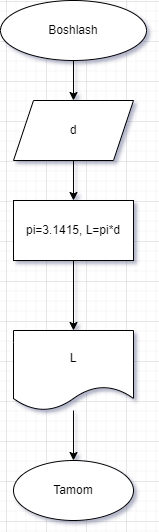

The diagram above was exported from draw.io. Its source (the exported page's mxGraphModel, read from the mxfile embedded in the PNG):
<mxGraphModel dx="1221" dy="588" grid="1" gridSize="10" guides="1" tooltips="1" connect="1" arrows="1" fold="1" page="1" pageScale="1" pageWidth="827" pageHeight="1169" math="0" shadow="0">
  <root>
    <mxCell id="0" />
    <mxCell id="1" parent="0" />
    <mxCell id="6QWWEk21XxF_kfZ3hOhy-3" value="" style="edgeStyle=orthogonalEdgeStyle;rounded=0;orthogonalLoop=1;jettySize=auto;html=1;" edge="1" parent="1" source="6QWWEk21XxF_kfZ3hOhy-1" target="6QWWEk21XxF_kfZ3hOhy-2">
      <mxGeometry relative="1" as="geometry" />
    </mxCell>
    <mxCell id="6QWWEk21XxF_kfZ3hOhy-1" value="Boshlash" style="ellipse;whiteSpace=wrap;html=1;" vertex="1" parent="1">
      <mxGeometry x="354" y="120" width="146" height="60" as="geometry" />
    </mxCell>
    <mxCell id="6QWWEk21XxF_kfZ3hOhy-5" value="" style="edgeStyle=orthogonalEdgeStyle;rounded=0;orthogonalLoop=1;jettySize=auto;html=1;" edge="1" parent="1" source="6QWWEk21XxF_kfZ3hOhy-2" target="6QWWEk21XxF_kfZ3hOhy-4">
      <mxGeometry relative="1" as="geometry" />
    </mxCell>
    <mxCell id="6QWWEk21XxF_kfZ3hOhy-2" value="d" style="shape=parallelogram;perimeter=parallelogramPerimeter;whiteSpace=wrap;html=1;fixedSize=1;" vertex="1" parent="1">
      <mxGeometry x="367" y="220" width="120" height="60" as="geometry" />
    </mxCell>
    <mxCell id="6QWWEk21XxF_kfZ3hOhy-12" style="edgeStyle=orthogonalEdgeStyle;rounded=0;orthogonalLoop=1;jettySize=auto;html=1;entryX=0.5;entryY=0;entryDx=0;entryDy=0;" edge="1" parent="1" source="6QWWEk21XxF_kfZ3hOhy-4" target="6QWWEk21XxF_kfZ3hOhy-6">
      <mxGeometry relative="1" as="geometry" />
    </mxCell>
    <mxCell id="6QWWEk21XxF_kfZ3hOhy-4" value="pi=3.1415, L=pi*d" style="whiteSpace=wrap;html=1;" vertex="1" parent="1">
      <mxGeometry x="367" y="320" width="120" height="60" as="geometry" />
    </mxCell>
    <mxCell id="6QWWEk21XxF_kfZ3hOhy-9" value="" style="edgeStyle=orthogonalEdgeStyle;rounded=0;orthogonalLoop=1;jettySize=auto;html=1;" edge="1" parent="1" source="6QWWEk21XxF_kfZ3hOhy-6" target="6QWWEk21XxF_kfZ3hOhy-8">
      <mxGeometry relative="1" as="geometry" />
    </mxCell>
    <mxCell id="6QWWEk21XxF_kfZ3hOhy-6" value="L" style="shape=document;whiteSpace=wrap;html=1;boundedLbl=1;" vertex="1" parent="1">
      <mxGeometry x="367" y="450" width="120" height="80" as="geometry" />
    </mxCell>
    <mxCell id="6QWWEk21XxF_kfZ3hOhy-8" value="Tamom" style="ellipse;whiteSpace=wrap;html=1;" vertex="1" parent="1">
      <mxGeometry x="367" y="580" width="120" height="60" as="geometry" />
    </mxCell>
  </root>
</mxGraphModel>